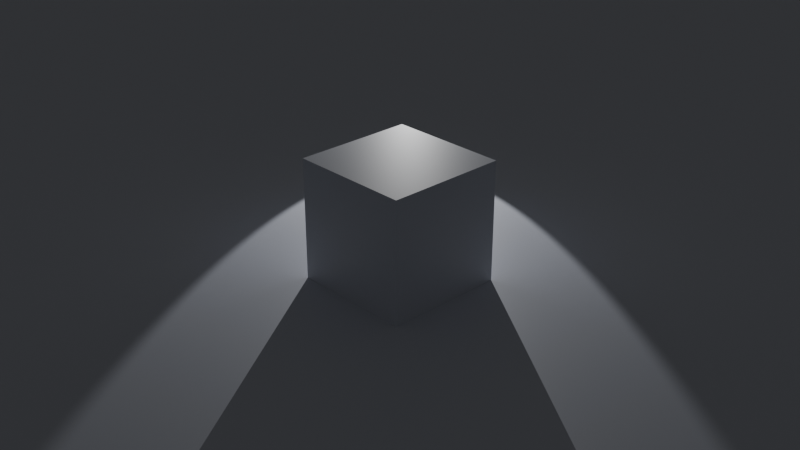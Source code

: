 # Source: rotating_lights.blend  (saved by Blender 5.1.30; exported with 4.5.12 LTS)
import bpy
from mathutils import Matrix  # noqa: F401  (used for matrix-valued properties, if any)

bpy.ops.wm.read_factory_settings(use_empty=True)
scene = bpy.context.scene
scene.name = 'Scene'

# ---- collections
col_collection = bpy.data.collections.new('Collection'); scene.collection.children.link(col_collection)

# ---- materials (node trees are filled in below, after node groups)
mat_material = bpy.data.materials.new('Material')
mat_material.alpha_threshold = 0.0
mat_material.use_backface_culling_lightprobe_volume = False
mat_material.roughness = 0.5
mat_material.line_color = (0.0, 0.0, 0.0, 1.0)
mat_material_001 = bpy.data.materials.new('Material.001')
mat_material_001.alpha_threshold = 0.0
mat_material_001.use_backface_culling_lightprobe_volume = False
mat_material_001.roughness = 0.5
mat_material_001.line_color = (0.0, 0.0, 0.0, 1.0)

# ---- material node trees
mat_material.use_nodes = True; mat_material.node_tree.nodes.clear()
_N = mat_material.node_tree.nodes; _L = mat_material.node_tree.links
n0 = _N.new('ShaderNodeOutputMaterial'); n0.name = 'Material Output'; n0.location = (200, 100)
n1 = _N.new('ShaderNodeBsdfPrincipled'); n1.name = 'Principled BSDF'; n1.location = (-200, 100)
n1.inputs[0].default_value = (0.6765, 0.7062, 0.8, 1.0)
_L.new(n1.outputs[0], n0.inputs[0])
n0.is_active_output = True
mat_material_001.use_nodes = True; mat_material_001.node_tree.nodes.clear()
_N = mat_material_001.node_tree.nodes; _L = mat_material_001.node_tree.links
n0 = _N.new('ShaderNodeOutputMaterial'); n0.name = 'Material Output'; n0.location = (200, 100)
n1 = _N.new('ShaderNodeBsdfPrincipled'); n1.name = 'Principled BSDF'; n1.location = (-200, 100)
n1.inputs[0].default_value = (0.6765, 0.7062, 0.8, 1.0)
_L.new(n1.outputs[0], n0.inputs[0])
n0.is_active_output = True

# ---- world
world_world = bpy.data.worlds.new('World'); scene.world = world_world
world_world.use_nodes = True; world_world.node_tree.nodes.clear()
_N = world_world.node_tree.nodes; _L = world_world.node_tree.links
n0 = _N.new('ShaderNodeOutputWorld'); n0.name = 'World Output'; n0.location = (200, 100)
n1 = _N.new('ShaderNodeBackground'); n1.name = 'Background'; n1.location = (-200, 100)
n1.inputs[0].default_value = (0.05088, 0.05088, 0.05088, 1.0)
_L.new(n1.outputs[0], n0.inputs[0])
n0.is_active_output = True
world_world.color = (0.05088, 0.05088, 0.05088)
world_world.sun_shadow_jitter_overblur = 0.0

# ---- cameras
cam_camera = bpy.data.cameras.new('Camera')
cam_camera.clip_end = 100.0
cam_camera.ortho_scale = 7.314

# ---- lights
light_spot = bpy.data.lights.new('Spot', 'SPOT')
light_spot.energy = 1000.0

# ---- meshes
me_cube = bpy.data.meshes.new('Cube')
me_cube.from_pydata([(1.0, 1.0, 1.0), (1.0, 1.0, -1.0), (1.0, -1.0, 1.0), (1.0, -1.0, -1.0), (-1.0, 1.0, 1.0), (-1.0, 1.0, -1.0), (-1.0, -1.0, 1.0), (-1.0, -1.0, -1.0)], [], [(0, 4, 6, 2), (3, 2, 6, 7), (7, 6, 4, 5), (5, 1, 3, 7), (1, 0, 2, 3), (5, 4, 0, 1)])
_uv = me_cube.uv_layers.new(name='UVMap')
_uv.uv.foreach_set('vector', [0.625, 0.5, 0.875, 0.5, 0.875, 0.75, 0.625, 0.75, 0.375, 0.75, 0.625, 0.75, 0.625, 1.0, 0.375, 1.0, 0.375, 0.0, 0.625, 0.0, 0.625, 0.25, 0.375, 0.25, 0.125, 0.5, 0.375, 0.5, 0.375, 0.75, 0.125, 0.75, 0.375, 0.5, 0.625, 0.5, 0.625, 0.75, 0.375, 0.75, 0.375, 0.25, 0.625, 0.25, 0.625, 0.5, 0.375, 0.5])
me_cube.materials.append(mat_material)
me_cube.use_mirror_vertex_groups = False
me_cube.update()
me_cube_001 = bpy.data.meshes.new('Cube.001')
me_cube_001.from_pydata([(1.0, 1.0, 1.0), (1.0, 1.0, -1.0), (1.0, -1.0, 1.0), (1.0, -1.0, -1.0), (-1.0, 1.0, 1.0), (-1.0, 1.0, -1.0), (-1.0, -1.0, 1.0), (-1.0, -1.0, -1.0)], [], [(0, 4, 6, 2), (3, 2, 6, 7), (7, 6, 4, 5), (5, 1, 3, 7), (1, 0, 2, 3), (5, 4, 0, 1)])
_uv = me_cube_001.uv_layers.new(name='UVMap')
_uv.uv.foreach_set('vector', [0.625, 0.5, 0.875, 0.5, 0.875, 0.75, 0.625, 0.75, 0.375, 0.75, 0.625, 0.75, 0.625, 1.0, 0.375, 1.0, 0.375, 0.0, 0.625, 0.0, 0.625, 0.25, 0.375, 0.25, 0.125, 0.5, 0.375, 0.5, 0.375, 0.75, 0.125, 0.75, 0.375, 0.5, 0.625, 0.5, 0.625, 0.75, 0.375, 0.75, 0.375, 0.25, 0.625, 0.25, 0.625, 0.5, 0.375, 0.5])
me_cube_001.materials.append(mat_material_001)
me_cube_001.use_mirror_vertex_groups = False
me_cube_001.update()

# ---- objects
ob_cube = bpy.data.objects.new('Cube', me_cube)
ob_camera = bpy.data.objects.new('Camera', cam_camera)
ob_spot = bpy.data.objects.new('Spot', light_spot)
ob_cube_001 = bpy.data.objects.new('Cube.001', me_cube_001)

# ---- transforms, parenting, visibility, modifiers, constraints
ob_cube.location = (0.0, 0.0, 0.0)
ob_cube.lock_rotations_4d = False
ob_cube.empty_display_type = 'ARROWS'
ob_cube.lineart.crease_threshold = 0.0
ob_camera.location = (10.9, -10.26, 7.378)
ob_camera.rotation_euler = (1.109, 4.011e-09, 0.8149)
ob_camera.lock_rotations_4d = False
ob_camera.empty_display_type = 'ARROWS'
ob_camera.color = (0.0, 0.0, 0.0, 0.0)
ob_camera.display_type = 'WIRE'
ob_camera.lineart.crease_threshold = 0.0
ob_spot.location = (-4.95, 4.95, 2.0)
ob_spot.rotation_euler = (-1.134, 0.0, 0.7854)
ob_cube_001.location = (0.0, 0.0, -1.3)
ob_cube_001.scale = (25.0, 25.0, 0.3)
ob_cube_001.lock_rotations_4d = False
ob_cube_001.empty_display_type = 'ARROWS'
ob_cube_001.lineart.crease_threshold = 0.0

# ---- collection membership
col_collection.objects.link(ob_cube)
col_collection.objects.link(ob_camera)
col_collection.objects.link(ob_spot)
col_collection.objects.link(ob_cube_001)

# ---- scene / render settings (as saved in the file)
scene.camera = ob_camera
scene.frame_start = 0; scene.frame_end = 48; scene.frame_set(6)
scene.render.engine = 'BLENDER_EEVEE_NEXT'
scene.render.bake_bias = 0.0
scene.render.bake_samples = 0
scene.cycles.sampling_pattern = 'TABULATED_SOBOL'
scene.eevee.use_volume_custom_range = False
bpy.context.view_layer.update()
